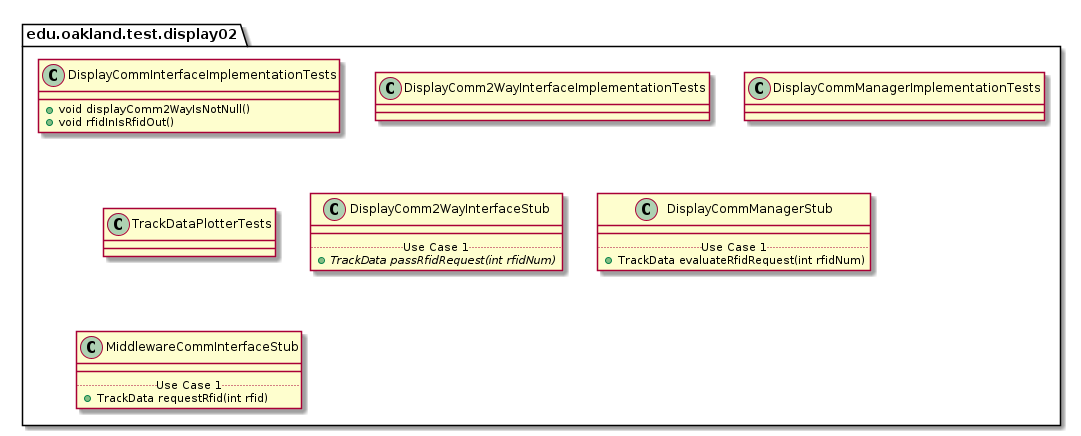

The diagram above was rendered by PlantUML. Its source (embedded in the PNG):
@startuml Display02TestPackage

package edu.oakland.test.display02 {
    
}


package edu.oakland.test.display02 {
    class DisplayCommInterfaceImplementationTests {
        + void displayComm2WayIsNotNull()
        + void rfidInIsRfidOut()

    }
}


package edu.oakland.test.display02 {
    class DisplayComm2WayInterfaceImplementationTests {

    }
}


package edu.oakland.test.display02 {
    class DisplayCommManagerImplementationTests {

    }
}


package edu.oakland.test.display02 {
    class TrackDataPlotterTests {

    }
}


package edu.oakland.test.display02 {
    class DisplayComm2WayInterfaceStub {
        __
        .. Use Case 1 ..
        {abstract} + TrackData passRfidRequest(int rfidNum)
    }
}


package edu.oakland.test.display02 {
    class DisplayCommManagerStub {
        __
        .. Use Case 1 ..
        + TrackData evaluateRfidRequest(int rfidNum)
    }
}


package edu.oakland.test.display02 {
    class MiddlewareCommInterfaceStub {
        __
        .. Use Case 1 ..
        + TrackData requestRfid(int rfid)
    }
}


@enduml